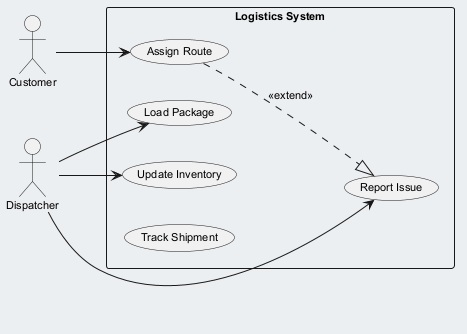

The diagram above was rendered by PlantUML. Its source (embedded in the PNG):
@startuml
skinparam backgroundColor #ECEFF1
skinparam classBackgroundColor #FFFFFF
skinparam classBorderColor #455A64
skinparam defaultFontSize 11
left to right direction
actor "Customer" as C
actor "Dispatcher" as D
rectangle "Logistics System" {
  usecase "Assign Route" as UC_AssignRoute
  usecase "Load Package" as UC_LoadPackage
  usecase "Update Inventory" as UC_UpdateInventory
  usecase "Report Issue" as UC_ReportIssue
  usecase "Track Shipment" as UC_TrackShipment
}
C --> UC_AssignRoute
D --> UC_LoadPackage
D --> UC_ReportIssue
D --> UC_UpdateInventory
UC_AssignRoute ..|> UC_ReportIssue : <<extend>>
@enduml